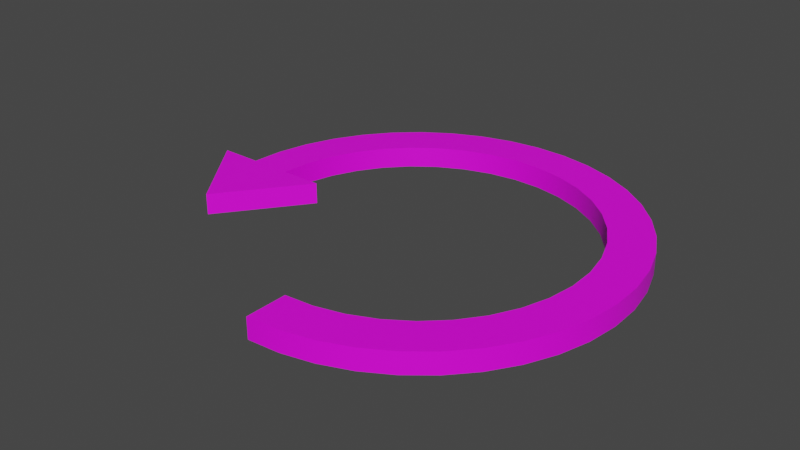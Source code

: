 # Source: arrow.blend  (saved by Blender 2.80.75; exported with 4.5.12 LTS)
import bpy
from mathutils import Matrix  # noqa: F401  (used for matrix-valued properties, if any)

bpy.ops.wm.read_factory_settings(use_empty=True)
scene = bpy.context.scene
scene.name = 'Scene'

# ---- collections
col_collection = bpy.data.collections.new('Collection'); scene.collection.children.link(col_collection)

# ---- images (referenced by path relative to the original .blend; pixels are not part of the script)
import os
ASSET_DIR = os.environ.get("B2B_ASSET_DIR", "")  # directory of the original .blend (textures are referenced by path, not embedded)
HERE = os.path.dirname(os.path.abspath(__file__))  # packed textures are extracted next to this script under _unpacked/

def load_image(name, relpath, width, height, colorspace="sRGB"):
    """Load a texture the original file referenced (path relative to the .blend, or extracted next to this script)."""
    p = next((c for c in (os.path.join(HERE, relpath), os.path.join(ASSET_DIR, relpath)) if relpath and os.path.exists(c)), "")
    if p:
        img = bpy.data.images.load(p, check_existing=True)
        img.name = name
    else:  # same state as the original file: an image datablock whose file is absent (Cycles renders it pink)
        img = bpy.data.images.new(name, width, height)
        img.source = "FILE"
        img.filepath = "//" + (relpath or name)
    img.colorspace_settings.name = colorspace
    return img
img_arrow_tex_png = load_image('arrow_tex.png', 'arrow_tex.png', 1024, 1024, 'sRGB')

# ---- materials (node trees are filled in below, after node groups)
mat_arrow_tex = bpy.data.materials.new('Arrow_Tex')
mat_arrow_tex.use_transparent_shadow = False

# ---- material node trees
mat_arrow_tex.use_nodes = True; mat_arrow_tex.node_tree.nodes.clear()
_N = mat_arrow_tex.node_tree.nodes; _L = mat_arrow_tex.node_tree.links
n0 = _N.new('ShaderNodeOutputMaterial'); n0.name = 'Material Output'; n0.location = (300, 300)
n1 = _N.new('ShaderNodeBsdfPrincipled'); n1.name = 'Principled BSDF'; n1.location = (10, 300)
n1.distribution = 'GGX'
n1.subsurface_method = 'BURLEY'
n1.inputs[3].default_value = 1.45
n1.inputs[27].default_value = (0.0, 0.0, 0.0, 1.0)
n1.inputs[28].default_value = 1.0
n2 = _N.new('ShaderNodeTexImage'); n2.name = 'Image Texture'; n2.location = (-359, 298)
n2.image = img_arrow_tex_png
_L.new(n1.outputs[0], n0.inputs[0])
_L.new(n2.outputs[0], n1.inputs[0])
n0.is_active_output = True

# ---- world
world_world = bpy.data.worlds.new('World'); scene.world = world_world
world_world.use_nodes = True; world_world.node_tree.nodes.clear()
_N = world_world.node_tree.nodes; _L = world_world.node_tree.links
n0 = _N.new('ShaderNodeOutputWorld'); n0.name = 'World Output'; n0.location = (300, 300)
n1 = _N.new('ShaderNodeBackground'); n1.name = 'Background'; n1.location = (10, 300)
n1.inputs[0].default_value = (0.05088, 0.05088, 0.05088, 1.0)
_L.new(n1.outputs[0], n0.inputs[0])
n0.is_active_output = True
world_world.color = (0.05088, 0.05088, 0.05088)
world_world.use_sun_shadow = False
world_world.sun_shadow_jitter_overblur = 0.0

# ---- meshes
me_arrow = bpy.data.meshes.new('arrow')
me_arrow.from_pydata([(-0.8, 0.0, 0.1), (-0.8, 0.0, 0.0), (-0.7887, 0.134, 0.1), (-0.7887, 0.134, 0.0), (-0.7551, 0.2642, 0.1), (-0.7551, 0.2642, 0.0), (-0.7002, 0.387, 0.1), (-0.7002, 0.387, 0.0), (-0.6255, 0.4988, 0.1), (-0.6255, 0.4988, 0.0), (-0.5331, 0.5965, 0.1), (-0.5331, 0.5965, 0.0), (-0.4256, 0.6774, 0.1), (-0.4256, 0.6774, 0.0), (-0.3061, 0.7391, 0.1), (-0.3061, 0.7391, 0.0), (-0.178, 0.7799, 0.1), (-0.178, 0.7799, 0.0), (-0.04486, 0.7987, 0.1), (-0.04486, 0.7987, 0.0), (0.08957, 0.795, 0.1), (0.08957, 0.795, 0.0), (0.2215, 0.7687, 0.1), (0.2215, 0.7687, 0.0), (0.3471, 0.7208, 0.1), (0.3471, 0.7208, 0.0), (0.4629, 0.6524, 0.1), (0.4629, 0.6524, 0.0), (0.5657, 0.5657, 0.1), (0.5657, 0.5657, 0.0), (0.6524, 0.4629, 0.1), (0.6524, 0.4629, 0.0), (0.7208, 0.3471, 0.1), (0.7208, 0.3471, 0.0), (0.7687, 0.2215, 0.1), (0.7687, 0.2215, 0.0), (0.795, 0.08957, 0.1), (0.795, 0.08957, 0.0), (0.7987, -0.04486, 0.1), (0.7987, -0.04486, 0.0), (0.7799, -0.178, 0.1), (0.7799, -0.178, 0.0), (0.7391, -0.3061, 0.1), (0.7391, -0.3061, 0.0), (0.6774, -0.4256, 0.1), (0.6774, -0.4256, 0.0), (0.5965, -0.5331, 0.1), (0.5965, -0.5331, 0.0), (0.4988, -0.6255, 0.1), (0.4988, -0.6255, 0.0), (0.387, -0.7002, 0.1), (0.387, -0.7002, 0.0), (0.2642, -0.7551, 0.1), (0.2642, -0.7551, 0.0), (0.134, -0.7887, 0.1), (0.134, -0.7887, 0.0), (0.0, -0.8, 0.1), (0.0, -0.8, 0.0), (-0.6, 0.0, 0.0), (-0.6, 0.0, 0.1), (-0.9, -0.4, 0.0), (-0.9, -0.4, 0.1), (-1.2, 0.0, 0.0), (-1.2, 0.0, 0.1), (-1.0, 0.0, 0.0), (-1.0, 0.0, 0.1), (0.0, -1.0, 0.1), (0.0, -1.0, 0.0), (0.1514, -0.9885, 0.1), (0.1514, -0.9885, 0.0), (0.2994, -0.9541, 0.1), (0.2994, -0.9541, 0.0), (0.4404, -0.8978, 0.1), (0.4404, -0.8978, 0.0), (0.5713, -0.8208, 0.1), (0.5713, -0.8208, 0.0), (0.689, -0.7248, 0.1), (0.689, -0.7248, 0.0), (0.7908, -0.6121, 0.1), (0.7908, -0.6121, 0.0), (0.8743, -0.4853, 0.1), (0.8743, -0.4853, 0.0), (0.9378, -0.3473, 0.1), (0.9378, -0.3473, 0.0), (0.9795, -0.2013, 0.1), (0.9795, -0.2013, 0.0), (0.9987, -0.05065, 0.1), (0.9987, -0.05065, 0.0), (0.9949, 0.1012, 0.1), (0.9949, 0.1012, 0.0), (0.9681, 0.2507, 0.1), (0.9681, 0.2507, 0.0), (0.919, 0.3944, 0.1), (0.919, 0.3944, 0.0), (0.8486, 0.529, 0.1), (0.8486, 0.529, 0.0), (0.7588, 0.6514, 0.1), (0.7588, 0.6514, 0.0), (0.6514, 0.7588, 0.1), (0.6514, 0.7588, 0.0), (0.529, 0.8486, 0.1), (0.529, 0.8486, 0.0), (0.3944, 0.919, 0.1), (0.3944, 0.919, 0.0), (0.2507, 0.9681, 0.1), (0.2507, 0.9681, 0.0), (0.1012, 0.9949, 0.1), (0.1012, 0.9949, 0.0), (-0.05065, 0.9987, 0.1), (-0.05065, 0.9987, 0.0), (-0.2013, 0.9795, 0.1), (-0.2013, 0.9795, 0.0), (-0.3473, 0.9378, 0.1), (-0.3473, 0.9378, 0.0), (-0.4853, 0.8743, 0.1), (-0.4853, 0.8743, 0.0), (-0.6121, 0.7908, 0.1), (-0.6121, 0.7908, 0.0), (-0.7248, 0.689, 0.1), (-0.7248, 0.689, 0.0), (-0.8208, 0.5713, 0.1), (-0.8208, 0.5713, 0.0), (-0.8978, 0.4404, 0.1), (-0.8978, 0.4404, 0.0), (-0.9541, 0.2994, 0.1), (-0.9541, 0.2994, 0.0), (-0.9885, 0.1514, 0.1), (-0.9885, 0.1514, 0.0)], [], [(0, 1, 2), (2, 1, 3), (2, 3, 4), (4, 3, 5), (4, 5, 6), (6, 5, 7), (6, 7, 8), (8, 7, 9), (8, 9, 10), (10, 9, 11), (10, 11, 12), (12, 11, 13), (12, 13, 14), (14, 13, 15), (14, 15, 16), (16, 15, 17), (16, 17, 18), (18, 17, 19), (18, 19, 20), (20, 19, 21), (20, 21, 22), (22, 21, 23), (22, 23, 24), (24, 23, 25), (24, 25, 26), (26, 25, 27), (26, 27, 28), (28, 27, 29), (28, 29, 30), (30, 29, 31), (30, 31, 32), (32, 31, 33), (32, 33, 34), (34, 33, 35), (34, 35, 36), (36, 35, 37), (36, 37, 38), (38, 37, 39), (38, 39, 40), (40, 39, 41), (40, 41, 42), (42, 41, 43), (42, 43, 44), (44, 43, 45), (44, 45, 46), (46, 45, 47), (46, 47, 48), (48, 47, 49), (48, 49, 50), (50, 49, 51), (50, 51, 52), (52, 51, 53), (52, 53, 54), (54, 53, 55), (54, 55, 56), (56, 55, 57), (58, 1, 59), (59, 1, 0), (60, 58, 61), (61, 58, 59), (62, 60, 63), (63, 60, 61), (64, 62, 65), (65, 62, 63), (66, 67, 68), (68, 67, 69), (68, 69, 70), (70, 69, 71), (70, 71, 72), (72, 71, 73), (72, 73, 74), (74, 73, 75), (74, 75, 76), (76, 75, 77), (76, 77, 78), (78, 77, 79), (78, 79, 80), (80, 79, 81), (80, 81, 82), (82, 81, 83), (82, 83, 84), (84, 83, 85), (84, 85, 86), (86, 85, 87), (86, 87, 88), (88, 87, 89), (88, 89, 90), (90, 89, 91), (90, 91, 92), (92, 91, 93), (92, 93, 94), (94, 93, 95), (94, 95, 96), (96, 95, 97), (96, 97, 98), (98, 97, 99), (98, 99, 100), (100, 99, 101), (100, 101, 102), (102, 101, 103), (102, 103, 104), (104, 103, 105), (104, 105, 106), (106, 105, 107), (106, 107, 108), (108, 107, 109), (108, 109, 110), (110, 109, 111), (110, 111, 112), (112, 111, 113), (112, 113, 114), (114, 113, 115), (114, 115, 116), (116, 115, 117), (116, 117, 118), (118, 117, 119), (118, 119, 120), (120, 119, 121), (120, 121, 122), (122, 121, 123), (122, 123, 124), (124, 123, 125), (124, 125, 126), (126, 125, 127), (126, 127, 65), (65, 127, 64), (57, 67, 56), (56, 67, 66), (66, 68, 56), (56, 68, 54), (54, 68, 70), (54, 70, 52), (52, 70, 72), (52, 72, 50), (50, 72, 74), (50, 74, 48), (48, 74, 76), (48, 76, 46), (46, 76, 78), (46, 78, 44), (44, 78, 80), (44, 80, 42), (42, 80, 82), (42, 82, 40), (40, 82, 84), (40, 84, 38), (38, 84, 86), (38, 86, 88), (38, 88, 36), (36, 88, 90), (36, 90, 34), (34, 90, 92), (34, 92, 32), (32, 92, 94), (32, 94, 30), (30, 94, 96), (30, 96, 28), (28, 96, 98), (28, 98, 26), (26, 98, 100), (26, 100, 24), (24, 100, 102), (24, 102, 22), (22, 102, 104), (22, 104, 20), (20, 104, 106), (20, 106, 18), (18, 106, 108), (18, 108, 110), (18, 110, 16), (16, 110, 112), (16, 112, 14), (14, 112, 114), (14, 114, 12), (12, 114, 116), (12, 116, 10), (10, 116, 118), (10, 118, 8), (8, 118, 120), (8, 120, 6), (6, 120, 122), (6, 122, 4), (4, 122, 124), (4, 124, 2), (2, 124, 126), (2, 126, 0), (0, 126, 65), (0, 65, 61), (61, 65, 63), (61, 59, 0), (67, 57, 69), (69, 57, 55), (69, 55, 71), (71, 55, 53), (71, 53, 73), (73, 53, 51), (73, 51, 75), (75, 51, 49), (75, 49, 77), (77, 49, 47), (77, 47, 79), (79, 47, 45), (79, 45, 81), (81, 45, 43), (81, 43, 83), (83, 43, 41), (83, 41, 85), (85, 41, 39), (85, 39, 87), (87, 39, 89), (89, 39, 37), (89, 37, 91), (91, 37, 35), (91, 35, 93), (93, 35, 33), (93, 33, 95), (95, 33, 31), (95, 31, 97), (97, 31, 29), (97, 29, 99), (99, 29, 27), (99, 27, 101), (101, 27, 25), (101, 25, 103), (103, 25, 23), (103, 23, 105), (105, 23, 21), (105, 21, 107), (107, 21, 19), (107, 19, 109), (109, 19, 111), (111, 19, 17), (111, 17, 113), (113, 17, 15), (113, 15, 115), (115, 15, 13), (115, 13, 117), (117, 13, 11), (117, 11, 119), (119, 11, 9), (119, 9, 121), (121, 9, 7), (121, 7, 123), (123, 7, 5), (123, 5, 125), (125, 5, 3), (125, 3, 127), (127, 3, 1), (127, 1, 64), (64, 1, 60), (64, 60, 62), (1, 58, 60)])
me_arrow.polygons.foreach_set('use_smooth', [True] * 252)
_k = set([(0, 1), (0, 2), (0, 59), (1, 3), (1, 58), (2, 4), (3, 5), (4, 6), (5, 7), (6, 8), (7, 9), (8, 10), (9, 11), (10, 12), (11, 13), (12, 14), (13, 15), (14, 16), (15, 17), (16, 18), (17, 19), (18, 20), (19, 21), (20, 22), (21, 23), (22, 24), (23, 25), (24, 26), (25, 27), (26, 28), (27, 29), (28, 30), (29, 31), (30, 32), (31, 33), (32, 34), (33, 35), (34, 36), (35, 37), (36, 38), (37, 39), (38, 40), (39, 41), (40, 42), (41, 43), (42, 44), (43, 45), (44, 46), (45, 47), (46, 48), (47, 49), (48, 50), (49, 51), (50, 52), (51, 53), (52, 54), (53, 55), (54, 56), (55, 57), (56, 57), (56, 66), (57, 67), (58, 59), (58, 60), (59, 61), (60, 61), (60, 62), (61, 63), (62, 63), (62, 64), (63, 65), (64, 65), (64, 127), (65, 126), (66, 67), (66, 68), (67, 69), (68, 70), (69, 71), (70, 72), (71, 73), (72, 74), (73, 75), (74, 76), (75, 77), (76, 78), (77, 79), (78, 80), (79, 81), (80, 82), (81, 83), (82, 84), (83, 85), (84, 86), (85, 87), (86, 88), (87, 89), (88, 90), (89, 91), (90, 92), (91, 93), (92, 94), (93, 95), (94, 96), (95, 97), (96, 98), (97, 99), (98, 100), (99, 101), (100, 102), (101, 103), (102, 104), (103, 105), (104, 106), (105, 107), (106, 108), (107, 109), (108, 110), (109, 111), (110, 112), (111, 113), (112, 114), (113, 115), (114, 116), (115, 117), (116, 118), (117, 119), (118, 120), (119, 121), (120, 122), (121, 123), (122, 124), (123, 125), (124, 126), (125, 127)])
me_arrow.attributes.new('sharp_edge', 'BOOLEAN', 'EDGE').data.foreach_set('value', [ (min(e.vertices), max(e.vertices)) in _k for e in me_arrow.edges])
_uv = me_arrow.uv_layers.new(name='UVMap')
_uv.uv.foreach_set('vector', [0.4229, 0.5643, 0.4473, 0.5643, 0.4229, 0.5867, 0.4229, 0.5867, 0.4473, 0.5643, 0.4473, 0.5867, 0.4229, 0.5867, 0.4473, 0.5867, 0.4229, 0.613, 0.4229, 0.613, 0.4473, 0.5867, 0.4473, 0.613, 0.4229, 0.613, 0.4473, 0.613, 0.4229, 0.6424, 0.4229, 0.6424, 0.4473, 0.613, 0.4473, 0.6424, 0.4229, 0.6424, 0.4473, 0.6424, 0.4229, 0.6741, 0.4229, 0.6741, 0.4473, 0.6424, 0.4473, 0.6741, 0.4229, 0.6741, 0.4473, 0.6741, 0.4229, 0.7072, 0.4229, 0.7072, 0.4473, 0.6741, 0.4473, 0.7072, 0.4229, 0.7072, 0.4473, 0.7072, 0.4229, 0.7408, 0.4229, 0.7408, 0.4473, 0.7072, 0.4473, 0.7408, 0.4229, 0.7408, 0.4473, 0.7408, 0.4229, 0.7739, 0.4229, 0.7739, 0.4473, 0.7408, 0.4473, 0.7739, 0.4229, 0.7739, 0.4473, 0.7739, 0.4229, 0.8056, 0.4229, 0.8056, 0.4473, 0.7739, 0.4473, 0.8056, 0.4229, 0.8056, 0.4473, 0.8056, 0.4229, 0.835, 0.4229, 0.835, 0.4473, 0.8056, 0.4473, 0.835, 0.4229, 0.835, 0.4473, 0.835, 0.4229, 0.8613, 0.4229, 0.8613, 0.4473, 0.835, 0.4473, 0.8613, 0.5019, 0.8102, 0.4775, 0.8102, 0.5019, 0.7813, 0.5019, 0.7813, 0.4775, 0.8102, 0.4775, 0.7813, 0.5019, 0.7813, 0.4775, 0.7813, 0.5019, 0.75, 0.5019, 0.75, 0.4775, 0.7813, 0.4775, 0.75, 0.5019, 0.75, 0.4775, 0.75, 0.5019, 0.717, 0.5019, 0.717, 0.4775, 0.75, 0.4775, 0.717, 0.5019, 0.717, 0.4775, 0.717, 0.5019, 0.6835, 0.5019, 0.6835, 0.4775, 0.717, 0.4775, 0.6835, 0.5019, 0.6835, 0.4775, 0.6835, 0.5019, 0.6502, 0.5019, 0.6502, 0.4775, 0.6835, 0.4775, 0.6502, 0.5019, 0.6502, 0.4775, 0.6502, 0.5019, 0.6182, 0.5019, 0.6182, 0.4775, 0.6502, 0.4775, 0.6182, 0.5019, 0.6182, 0.4775, 0.6182, 0.5019, 0.5883, 0.5019, 0.5883, 0.4775, 0.6182, 0.4775, 0.5883, 0.5019, 0.5883, 0.4775, 0.5883, 0.5019, 0.5614, 0.5019, 0.5614, 0.4775, 0.5883, 0.4775, 0.5614, 0.4746, 0.8375, 0.4502, 0.8375, 0.4746, 0.8108, 0.4746, 0.8108, 0.4502, 0.8375, 0.4502, 0.8108, 0.4746, 0.8108, 0.4502, 0.8108, 0.4746, 0.7811, 0.4746, 0.7811, 0.4502, 0.8108, 0.4502, 0.7811, 0.4746, 0.7811, 0.4502, 0.7811, 0.4746, 0.7492, 0.4746, 0.7492, 0.4502, 0.7811, 0.4502, 0.7492, 0.4746, 0.7492, 0.4502, 0.7492, 0.4746, 0.716, 0.4746, 0.716, 0.4502, 0.7492, 0.4502, 0.716, 0.4746, 0.716, 0.4502, 0.716, 0.4746, 0.6824, 0.4746, 0.6824, 0.4502, 0.716, 0.4502, 0.6824, 0.4746, 0.6824, 0.4502, 0.6824, 0.4746, 0.6494, 0.4746, 0.6494, 0.4502, 0.6824, 0.4502, 0.6494, 0.4746, 0.6494, 0.4502, 0.6494, 0.4746, 0.6179, 0.4746, 0.6179, 0.4502, 0.6494, 0.4502, 0.6179, 0.4746, 0.6179, 0.4502, 0.6179, 0.4746, 0.5888, 0.4746, 0.5888, 0.4502, 0.6179, 0.4502, 0.5888, 0.4746, 0.5888, 0.4502, 0.5888, 0.4746, 0.563, 0.4746, 0.563, 0.4502, 0.5888, 0.4502, 0.563, 0.6413, 0.548, 0.6657, 0.548, 0.6413, 0.5733, 0.6413, 0.5733, 0.6657, 0.548, 0.6657, 0.5733, 0.6384, 0.5489, 0.6384, 0.5892, 0.614, 0.5489, 0.614, 0.5489, 0.6384, 0.5892, 0.614, 0.5892, 0.5565, 0.5537, 0.5565, 0.6737, 0.5321, 0.5537, 0.5321, 0.5537, 0.5565, 0.6737, 0.5321, 0.6737, 0.5048, 0.6763, 0.5048, 0.5538, 0.5292, 0.6763, 0.5292, 0.6763, 0.5048, 0.5538, 0.5292, 0.5538, 0.5867, 0.5892, 0.5867, 0.5489, 0.6111, 0.5892, 0.6111, 0.5892, 0.5867, 0.5489, 0.6111, 0.5489, 0.3927, 0.9089, 0.3683, 0.9089, 0.3927, 0.877, 0.3927, 0.877, 0.3683, 0.9089, 0.3683, 0.877, 0.3927, 0.877, 0.3683, 0.877, 0.3927, 0.8423, 0.3927, 0.8423, 0.3683, 0.877, 0.3683, 0.8423, 0.3927, 0.8423, 0.3683, 0.8423, 0.3927, 0.8057, 0.3927, 0.8057, 0.3683, 0.8423, 0.3683, 0.8057, 0.3927, 0.8057, 0.3683, 0.8057, 0.3927, 0.768, 0.3927, 0.768, 0.3683, 0.8057, 0.3683, 0.768, 0.3927, 0.768, 0.3683, 0.768, 0.3927, 0.7301, 0.3927, 0.7301, 0.3683, 0.768, 0.3683, 0.7301, 0.3927, 0.7301, 0.3683, 0.7301, 0.3927, 0.6928, 0.3927, 0.6928, 0.3683, 0.7301, 0.3683, 0.6928, 0.3927, 0.6928, 0.3683, 0.6928, 0.3927, 0.6571, 0.3927, 0.6571, 0.3683, 0.6928, 0.3683, 0.6571, 0.3927, 0.6571, 0.3683, 0.6571, 0.3927, 0.6237, 0.3927, 0.6237, 0.3683, 0.6571, 0.3683, 0.6237, 0.3927, 0.6237, 0.3683, 0.6237, 0.3927, 0.5935, 0.3927, 0.5935, 0.3683, 0.6237, 0.3683, 0.5935, 0.3927, 0.5935, 0.3683, 0.5935, 0.3927, 0.567, 0.3927, 0.567, 0.3683, 0.5935, 0.3683, 0.567, 0.3411, 0.5701, 0.3654, 0.5701, 0.3411, 0.5933, 0.3411, 0.5933, 0.3654, 0.5701, 0.3654, 0.5933, 0.3411, 0.5933, 0.3654, 0.5933, 0.3411, 0.6208, 0.3411, 0.6208, 0.3654, 0.5933, 0.3654, 0.6208, 0.3411, 0.6208, 0.3654, 0.6208, 0.3411, 0.652, 0.3411, 0.652, 0.3654, 0.6208, 0.3654, 0.652, 0.3411, 0.652, 0.3654, 0.652, 0.3411, 0.686, 0.3411, 0.686, 0.3654, 0.652, 0.3654, 0.686, 0.3411, 0.686, 0.3654, 0.686, 0.3411, 0.7222, 0.3411, 0.7222, 0.3654, 0.686, 0.3654, 0.7222, 0.3411, 0.7222, 0.3654, 0.7222, 0.3411, 0.7597, 0.3411, 0.7597, 0.3654, 0.7222, 0.3654, 0.7597, 0.3411, 0.7597, 0.3654, 0.7597, 0.3411, 0.7977, 0.3411, 0.7977, 0.3654, 0.7597, 0.3654, 0.7977, 0.3411, 0.7977, 0.3654, 0.7977, 0.3411, 0.8352, 0.3411, 0.8352, 0.3654, 0.7977, 0.3654, 0.8352, 0.3411, 0.8352, 0.3654, 0.8352, 0.3411, 0.8714, 0.3411, 0.8714, 0.3654, 0.8352, 0.3654, 0.8714, 0.3411, 0.8714, 0.3654, 0.8714, 0.3411, 0.9054, 0.3411, 0.9054, 0.3654, 0.8714, 0.3654, 0.9054, 0.3411, 0.9054, 0.3654, 0.9054, 0.3411, 0.9366, 0.3411, 0.9366, 0.3654, 0.9054, 0.3654, 0.9366, 0.3411, 0.9366, 0.3654, 0.9366, 0.3411, 0.9641, 0.3411, 0.9641, 0.3654, 0.9366, 0.3654, 0.9641, 0.3956, 0.5654, 0.42, 0.5654, 0.3956, 0.5952, 0.3956, 0.5952, 0.42, 0.5654, 0.42, 0.5952, 0.3956, 0.5952, 0.42, 0.5952, 0.3956, 0.6282, 0.3956, 0.6282, 0.42, 0.5952, 0.42, 0.6282, 0.3956, 0.6282, 0.42, 0.6282, 0.3956, 0.6637, 0.3956, 0.6637, 0.42, 0.6282, 0.42, 0.6637, 0.3956, 0.6637, 0.42, 0.6637, 0.3956, 0.7008, 0.3956, 0.7008, 0.42, 0.6637, 0.42, 0.7008, 0.3956, 0.7008, 0.42, 0.7008, 0.3956, 0.7387, 0.3956, 0.7387, 0.42, 0.7008, 0.42, 0.7387, 0.3956, 0.7387, 0.42, 0.7387, 0.3956, 0.7764, 0.3956, 0.7764, 0.42, 0.7387, 0.42, 0.7764, 0.3956, 0.7764, 0.42, 0.7764, 0.3956, 0.8132, 0.3956, 0.8132, 0.42, 0.7764, 0.42, 0.8132, 0.3956, 0.8132, 0.42, 0.8132, 0.3956, 0.8482, 0.3956, 0.8482, 0.42, 0.8132, 0.42, 0.8482, 0.3956, 0.8482, 0.42, 0.8482, 0.3956, 0.8806, 0.3956, 0.8806, 0.42, 0.8482, 0.42, 0.8806, 0.5838, 0.5489, 0.5838, 0.5894, 0.5594, 0.5489, 0.5594, 0.5489, 0.5838, 0.5894, 0.5594, 0.5894, 0.4732, 0.4182, 0.4504, 0.4481, 0.4327, 0.3905, 0.4327, 0.3905, 0.4504, 0.4481, 0.4122, 0.4168, 0.4122, 0.4168, 0.4504, 0.4481, 0.4234, 0.4741, 0.4122, 0.4168, 0.4234, 0.4741, 0.3878, 0.4392, 0.3878, 0.4392, 0.4234, 0.4741, 0.3929, 0.4956, 0.3878, 0.4392, 0.3929, 0.4956, 0.3601, 0.4571, 0.3601, 0.4571, 0.3929, 0.4956, 0.3596, 0.5121, 0.3601, 0.4571, 0.3596, 0.5121, 0.3298, 0.47, 0.3298, 0.47, 0.3596, 0.5121, 0.3243, 0.5233, 0.3298, 0.47, 0.3243, 0.5233, 0.2979, 0.4775, 0.2979, 0.4775, 0.3243, 0.5233, 0.2876, 0.5289, 0.2979, 0.4775, 0.2876, 0.5289, 0.2651, 0.4795, 0.2651, 0.4795, 0.2876, 0.5289, 0.2506, 0.5287, 0.2651, 0.4795, 0.2506, 0.5287, 0.2326, 0.4757, 0.2326, 0.4757, 0.2506, 0.5287, 0.2141, 0.5227, 0.2326, 0.4757, 0.2141, 0.5227, 0.2011, 0.4665, 0.2011, 0.4665, 0.2141, 0.5227, 0.1788, 0.5112, 0.2011, 0.4665, 0.1788, 0.5112, 0.1715, 0.4519, 0.1715, 0.4519, 0.1788, 0.5112, 0.1457, 0.4943, 0.1715, 0.4519, 0.1457, 0.4943, 0.1154, 0.4724, 0.1715, 0.4519, 0.1154, 0.4724, 0.1448, 0.4325, 0.1448, 0.4325, 0.1154, 0.4724, 0.08869, 0.4462, 0.1448, 0.4325, 0.08869, 0.4462, 0.1216, 0.4088, 0.1216, 0.4088, 0.08869, 0.4462, 0.06619, 0.416, 0.1216, 0.4088, 0.06619, 0.416, 0.1026, 0.3814, 0.1026, 0.3814, 0.06619, 0.416, 0.0484, 0.3828, 0.1026, 0.3814, 0.0484, 0.3828, 0.08831, 0.3511, 0.08831, 0.3511, 0.0484, 0.3828, 0.03572, 0.3471, 0.08831, 0.3511, 0.03572, 0.3471, 0.07921, 0.3189, 0.07921, 0.3189, 0.03572, 0.3471, 0.02847, 0.3099, 0.07921, 0.3189, 0.02847, 0.3099, 0.0755, 0.2855, 0.0755, 0.2855, 0.02847, 0.3099, 0.02679, 0.272, 0.0755, 0.2855, 0.02679, 0.272, 0.07731, 0.252, 0.07731, 0.252, 0.02679, 0.272, 0.03073, 0.2343, 0.07731, 0.252, 0.03073, 0.2343, 0.08457, 0.2192, 0.08457, 0.2192, 0.03073, 0.2343, 0.04019, 0.1976, 0.08457, 0.2192, 0.04019, 0.1976, 0.09708, 0.1881, 0.09708, 0.1881, 0.04019, 0.1976, 0.05497, 0.1629, 0.09708, 0.1881, 0.05497, 0.1629, 0.1145, 0.1597, 0.1145, 0.1597, 0.05497, 0.1629, 0.07472, 0.1308, 0.1145, 0.1597, 0.07472, 0.1308, 0.09897, 0.1021, 0.1145, 0.1597, 0.09897, 0.1021, 0.1363, 0.1346, 0.1363, 0.1346, 0.09897, 0.1021, 0.1272, 0.07756, 0.1363, 0.1346, 0.1272, 0.07756, 0.1619, 0.1136, 0.1619, 0.1136, 0.1272, 0.07756, 0.1587, 0.05766, 0.1619, 0.1136, 0.1587, 0.05766, 0.1906, 0.09736, 0.1906, 0.09736, 0.1587, 0.05766, 0.1928, 0.04289, 0.1906, 0.09736, 0.1928, 0.04289, 0.2215, 0.08623, 0.2215, 0.08623, 0.1928, 0.04289, 0.2287, 0.03357, 0.2215, 0.08623, 0.2287, 0.03357, 0.2538, 0.08057, 0.2538, 0.08057, 0.2287, 0.03357, 0.2655, 0.02994, 0.2538, 0.08057, 0.2655, 0.02994, 0.2866, 0.08053, 0.2866, 0.08053, 0.2655, 0.02994, 0.3025, 0.03206, 0.2866, 0.08053, 0.3025, 0.03206, 0.3189, 0.08613, 0.3189, 0.08613, 0.3025, 0.03206, 0.3387, 0.03989, 0.3189, 0.08613, 0.3387, 0.03989, 0.3499, 0.09719, 0.3499, 0.09719, 0.3387, 0.03989, 0.3733, 0.05325, 0.3499, 0.09719, 0.3733, 0.05325, 0.3786, 0.1134, 0.3786, 0.1134, 0.3733, 0.05325, 0.4056, 0.07184, 0.3786, 0.1134, 0.4056, 0.07184, 0.4732, 0.148, 0.4732, 0.148, 0.4056, 0.07184, 0.4327, 0.03027, 0.4732, 0.148, 0.3515, 0.155, 0.3786, 0.1134, 0.9732, 0.1405, 0.9327, 0.1683, 0.9504, 0.1107, 0.9504, 0.1107, 0.9327, 0.1683, 0.9122, 0.142, 0.9504, 0.1107, 0.9122, 0.142, 0.9234, 0.08468, 0.9234, 0.08468, 0.9122, 0.142, 0.8878, 0.1196, 0.9234, 0.08468, 0.8878, 0.1196, 0.8929, 0.06317, 0.8929, 0.06317, 0.8878, 0.1196, 0.8601, 0.1017, 0.8929, 0.06317, 0.8601, 0.1017, 0.8596, 0.04665, 0.8596, 0.04665, 0.8601, 0.1017, 0.8298, 0.08877, 0.8596, 0.04665, 0.8298, 0.08877, 0.8243, 0.03548, 0.8243, 0.03548, 0.8298, 0.08877, 0.7979, 0.08126, 0.8243, 0.03548, 0.7979, 0.08126, 0.7876, 0.02994, 0.7876, 0.02994, 0.7979, 0.08126, 0.7651, 0.07934, 0.7876, 0.02994, 0.7651, 0.07934, 0.7506, 0.03014, 0.7506, 0.03014, 0.7651, 0.07934, 0.7326, 0.08307, 0.7506, 0.03014, 0.7326, 0.08307, 0.7141, 0.03608, 0.7141, 0.03608, 0.7326, 0.08307, 0.7011, 0.09234, 0.7141, 0.03608, 0.7011, 0.09234, 0.6788, 0.04763, 0.6788, 0.04763, 0.7011, 0.09234, 0.6715, 0.1069, 0.6788, 0.04763, 0.6715, 0.1069, 0.6457, 0.06451, 0.6457, 0.06451, 0.6715, 0.1069, 0.6154, 0.08635, 0.6154, 0.08635, 0.6715, 0.1069, 0.6448, 0.1263, 0.6154, 0.08635, 0.6448, 0.1263, 0.5887, 0.1126, 0.5887, 0.1126, 0.6448, 0.1263, 0.6216, 0.15, 0.5887, 0.1126, 0.6216, 0.15, 0.5662, 0.1428, 0.5662, 0.1428, 0.6216, 0.15, 0.6026, 0.1774, 0.5662, 0.1428, 0.6026, 0.1774, 0.5484, 0.176, 0.5484, 0.176, 0.6026, 0.1774, 0.5883, 0.2076, 0.5484, 0.176, 0.5883, 0.2076, 0.5357, 0.2117, 0.5357, 0.2117, 0.5883, 0.2076, 0.5792, 0.2399, 0.5357, 0.2117, 0.5792, 0.2399, 0.5285, 0.2489, 0.5285, 0.2489, 0.5792, 0.2399, 0.5755, 0.2733, 0.5285, 0.2489, 0.5755, 0.2733, 0.5268, 0.2868, 0.5268, 0.2868, 0.5755, 0.2733, 0.5773, 0.3068, 0.5268, 0.2868, 0.5773, 0.3068, 0.5307, 0.3245, 0.5307, 0.3245, 0.5773, 0.3068, 0.5846, 0.3396, 0.5307, 0.3245, 0.5846, 0.3396, 0.5402, 0.3612, 0.5402, 0.3612, 0.5846, 0.3396, 0.5971, 0.3706, 0.5402, 0.3612, 0.5971, 0.3706, 0.555, 0.3959, 0.555, 0.3959, 0.5971, 0.3706, 0.6145, 0.3991, 0.555, 0.3959, 0.6145, 0.3991, 0.5747, 0.428, 0.5747, 0.428, 0.6145, 0.3991, 0.599, 0.4567, 0.599, 0.4567, 0.6145, 0.3991, 0.6363, 0.4242, 0.599, 0.4567, 0.6363, 0.4242, 0.6272, 0.4812, 0.6272, 0.4812, 0.6363, 0.4242, 0.6619, 0.4452, 0.6272, 0.4812, 0.6619, 0.4452, 0.6587, 0.5011, 0.6587, 0.5011, 0.6619, 0.4452, 0.6906, 0.4614, 0.6587, 0.5011, 0.6906, 0.4614, 0.6928, 0.5159, 0.6928, 0.5159, 0.6906, 0.4614, 0.7215, 0.4726, 0.6928, 0.5159, 0.7215, 0.4726, 0.7287, 0.5252, 0.7287, 0.5252, 0.7215, 0.4726, 0.7538, 0.4782, 0.7287, 0.5252, 0.7538, 0.4782, 0.7655, 0.5289, 0.7655, 0.5289, 0.7538, 0.4782, 0.7866, 0.4783, 0.7655, 0.5289, 0.7866, 0.4783, 0.8025, 0.5267, 0.8025, 0.5267, 0.7866, 0.4783, 0.8189, 0.4727, 0.8025, 0.5267, 0.8189, 0.4727, 0.8387, 0.5189, 0.8387, 0.5189, 0.8189, 0.4727, 0.8499, 0.4616, 0.8387, 0.5189, 0.8499, 0.4616, 0.8733, 0.5055, 0.8733, 0.5055, 0.8499, 0.4616, 0.8786, 0.4454, 0.8733, 0.5055, 0.8786, 0.4454, 0.9056, 0.487, 0.9056, 0.487, 0.8786, 0.4454, 0.9732, 0.4107, 0.9056, 0.487, 0.9732, 0.4107, 0.9327, 0.5285, 0.8786, 0.4454, 0.8515, 0.4038, 0.9732, 0.4107])
me_arrow.materials.append(mat_arrow_tex)
me_arrow.use_remesh_preserve_volume = False
me_arrow.use_remesh_preserve_attributes = False
me_arrow.use_mirror_vertex_groups = False
me_arrow.update()
me_arrow.normals_split_custom_set([tuple(v) for v in zip(*[iter([1.0, -1.749e-05, 3.673e-09, 1.0, -1.705e-05, 0.0, 0.9859, -0.1675, 0.0, 0.9859, -0.1675, 0.0, 1.0, -1.705e-05, 0.0, 0.9859, -0.1675, 0.0, 0.9859, -0.1675, 0.0, 0.9859, -0.1675, 0.0, 0.9439, -0.3303, 0.0, 0.9439, -0.3303, 0.0, 0.9859, -0.1675, 0.0, 0.9439, -0.3303, 0.0, 0.9439, -0.3303, 0.0, 0.9439, -0.3303, 0.0, 0.8752, -0.4837, 0.0, 0.8752, -0.4837, 0.0, 0.9439, -0.3303, 0.0, 0.8752, -0.4837, 0.0, 0.8752, -0.4837, 0.0, 0.8752, -0.4837, 0.0, 0.7818, -0.6235, 0.0, 0.7818, -0.6235, 0.0, 0.8752, -0.4837, 0.0, 0.7818, -0.6235, 0.0, 0.7818, -0.6235, 0.0, 0.7818, -0.6235, 0.0, 0.6663, -0.7456, 0.0, 0.6663, -0.7456, 0.0, 0.7818, -0.6235, 0.0, 0.6663, -0.7456, 0.0, 0.6663, -0.7456, 0.0, 0.6663, -0.7456, 0.0, 0.532, -0.8467, 0.0, 0.532, -0.8467, 0.0, 0.6663, -0.7456, 0.0, 0.532, -0.8467, 0.0, 0.532, -0.8467, 0.0, 0.532, -0.8467, 0.0, 0.3827, -0.9239, 0.0, 0.3827, -0.9239, 0.0, 0.532, -0.8467, 0.0, 0.3827, -0.9239, 0.0, 0.3827, -0.9239, 0.0, 0.3827, -0.9239, 0.0, 0.2225, -0.9749, 0.0, 0.2225, -0.9749, 0.0, 0.3827, -0.9239, 0.0, 0.2225, -0.9749, 0.0, 0.2225, -0.9749, 0.0, 0.2225, -0.9749, 0.0, 0.05607, -0.9984, 0.0, 0.05607, -0.9984, 0.0, 0.2225, -0.9749, 0.0, 0.05607, -0.9984, 0.0, 0.05607, -0.9984, 0.0, 0.05607, -0.9984, 0.0, -0.112, -0.9937, 0.0, -0.112, -0.9937, 0.0, 0.05607, -0.9984, 0.0, -0.112, -0.9937, 0.0, -0.112, -0.9937, 0.0, -0.112, -0.9937, 0.0, -0.2768, -0.9609, 0.0, -0.2768, -0.9609, 0.0, -0.112, -0.9937, 0.0, -0.2768, -0.9609, 0.0, -0.2768, -0.9609, 0.0, -0.2768, -0.9609, 0.0, -0.4339, -0.901, 0.0, -0.4339, -0.901, 0.0, -0.2768, -0.9609, 0.0, -0.4339, -0.901, 0.0, -0.4339, -0.901, 0.0, -0.4339, -0.901, 0.0, -0.5787, -0.8156, 0.0, -0.5787, -0.8156, 0.0, -0.4339, -0.901, 0.0, -0.5787, -0.8156, 0.0, -0.5787, -0.8156, 0.0, -0.5787, -0.8156, 0.0, -0.7071, -0.7071, 0.0, -0.7071, -0.7071, 0.0, -0.5787, -0.8156, 0.0, -0.7071, -0.7071, 0.0, -0.7071, -0.7071, 0.0, -0.7071, -0.7071, 0.0, -0.8156, -0.5787, 0.0, -0.8156, -0.5787, 0.0, -0.7071, -0.7071, 0.0, -0.8156, -0.5787, 0.0, -0.8156, -0.5787, 0.0, -0.8156, -0.5787, 0.0, -0.901, -0.4339, 0.0, -0.901, -0.4339, 0.0, -0.8156, -0.5787, 0.0, -0.901, -0.4339, 0.0, -0.901, -0.4339, 0.0, -0.901, -0.4339, 0.0, -0.9609, -0.2768, 0.0, -0.9609, -0.2768, 0.0, -0.901, -0.4339, 0.0, -0.9609, -0.2768, 0.0, -0.9609, -0.2768, 0.0, -0.9609, -0.2768, 0.0, -0.9937, -0.112, 0.0, -0.9937, -0.112, 0.0, -0.9609, -0.2768, 0.0, -0.9937, -0.112, 0.0, -0.9937, -0.112, 0.0, -0.9937, -0.112, 0.0, -0.9984, 0.05607, 0.0, -0.9984, 0.05607, 0.0, -0.9937, -0.112, 0.0, -0.9984, 0.05607, 0.0, -0.9984, 0.05607, 0.0, -0.9984, 0.05607, 0.0, -0.9749, 0.2225, 0.0, -0.9749, 0.2225, 0.0, -0.9984, 0.05607, 0.0, -0.9749, 0.2225, 0.0, -0.9749, 0.2225, 0.0, -0.9749, 0.2225, 0.0, -0.9239, 0.3827, 0.0, -0.9239, 0.3827, 0.0, -0.9749, 0.2225, 0.0, -0.9239, 0.3827, 0.0, -0.9239, 0.3827, 0.0, -0.9239, 0.3827, 0.0, -0.8467, 0.532, 0.0, -0.8467, 0.532, 0.0, -0.9239, 0.3827, 0.0, -0.8467, 0.532, 0.0, -0.8467, 0.532, 0.0, -0.8467, 0.532, 0.0, -0.7456, 0.6663, 0.0, -0.7456, 0.6663, 0.0, -0.8467, 0.532, 0.0, -0.7456, 0.6663, 0.0, -0.7456, 0.6663, 0.0, -0.7456, 0.6663, 0.0, -0.6235, 0.7818, 0.0, -0.6235, 0.7818, 0.0, -0.7456, 0.6663, 0.0, -0.6235, 0.7818, 0.0, -0.6235, 0.7818, 0.0, -0.6235, 0.7818, 0.0, -0.4837, 0.8752, 0.0, -0.4837, 0.8752, 0.0, -0.6235, 0.7818, 0.0, -0.4837, 0.8752, 0.0, -0.4837, 0.8752, 0.0, -0.4837, 0.8752, 0.0, -0.3303, 0.9439, 0.0, -0.3303, 0.9439, 0.0, -0.4837, 0.8752, 0.0, -0.3303, 0.9439, 0.0, -0.3303, 0.9439, 0.0, -0.3303, 0.9439, 0.0, -0.1675, 0.9859, 0.0, -0.1675, 0.9859, 0.0, -0.3303, 0.9439, 0.0, -0.1675, 0.9859, 0.0, -0.1675, 0.9859, 0.0, -0.1675, 0.9859, 0.0, -1.664e-05, 1.0, 0.0, -1.664e-05, 1.0, 0.0, -0.1675, 0.9859, 0.0, -1.664e-05, 1.0, -3.673e-09, 0.0, 1.0, 0.0, 0.0, 1.0, 0.0, 0.0, 1.0, 0.0, 0.0, 1.0, 0.0, 0.0, 1.0, 0.0, 0.0, 1.0, 0.0, 0.8, -0.6, 0.0, 0.8, -0.6, 0.0, 0.8, -0.6, 0.0, 0.8, -0.6, 0.0, 0.8, -0.6, 0.0, 0.8, -0.6, 0.0, -0.8, -0.6, 0.0, -0.8, -0.6, 0.0, -0.8, -0.6, 0.0, -0.8, -0.6, 0.0, -0.8, -0.6, 0.0, -0.8, -0.6, 0.0, 0.0, 1.0, 0.0, 0.0, 1.0, 0.0, 0.0, 1.0, 0.0, 0.0, 1.0, 0.0, 0.0, 1.0, 0.0, 0.0, 1.0, 0.0, -2.19e-05, -1.0, -3.646e-06, -2.19e-05, -1.0, 3.629e-06, 0.1514, -0.9885, 0.0, 0.1514, -0.9885, 0.0, -2.19e-05, -1.0, 3.629e-06, 0.1514, -0.9885, 0.0, 0.1514, -0.9885, 0.0, 0.1514, -0.9885, 0.0, 0.2994, -0.9541, 0.0, 0.2994, -0.9541, 0.0, 0.1514, -0.9885, 0.0, 0.2994, -0.9541, 0.0, 0.2994, -0.9541, 0.0, 0.2994, -0.9541, 0.0, 0.4404, -0.8978, 0.0, 0.4404, -0.8978, 0.0, 0.2994, -0.9541, 0.0, 0.4404, -0.8978, 0.0, 0.4404, -0.8978, 0.0, 0.4404, -0.8978, 0.0, 0.5713, -0.8208, 0.0, 0.5713, -0.8208, 0.0, 0.4404, -0.8978, 0.0, 0.5713, -0.8208, 0.0, 0.5713, -0.8208, 0.0, 0.5713, -0.8208, 0.0, 0.689, -0.7248, 0.0, 0.689, -0.7248, 0.0, 0.5713, -0.8208, 0.0, 0.689, -0.7248, 0.0, 0.689, -0.7248, 0.0, 0.689, -0.7248, 0.0, 0.7908, -0.6121, 0.0, 0.7908, -0.6121, 0.0, 0.689, -0.7248, 0.0, 0.7908, -0.6121, 0.0, 0.7908, -0.6121, 0.0, 0.7908, -0.6121, 0.0, 0.8743, -0.4853, 0.0, 0.8743, -0.4853, 0.0, 0.7908, -0.6121, 0.0, 0.8743, -0.4853, 0.0, 0.8743, -0.4853, 0.0, 0.8743, -0.4853, 0.0, 0.9378, -0.3473, 0.0, 0.9378, -0.3473, 0.0, 0.8743, -0.4853, 0.0, 0.9378, -0.3473, 0.0, 0.9378, -0.3473, 0.0, 0.9378, -0.3473, 0.0, 0.9795, -0.2013, 0.0, 0.9795, -0.2013, 0.0, 0.9378, -0.3473, 0.0, 0.9795, -0.2013, 0.0, 0.9795, -0.2013, 0.0, 0.9795, -0.2013, 0.0, 0.9987, -0.05065, 0.0, 0.9987, -0.05065, 0.0, 0.9795, -0.2013, 0.0, 0.9987, -0.05065, 0.0, 0.9987, -0.05065, 0.0, 0.9987, -0.05065, 0.0, 0.9949, 0.1012, 0.0, 0.9949, 0.1012, 0.0, 0.9987, -0.05065, 0.0, 0.9949, 0.1012, 0.0, 0.9949, 0.1012, 0.0, 0.9949, 0.1012, 0.0, 0.9681, 0.2507, 0.0, 0.9681, 0.2507, 0.0, 0.9949, 0.1012, 0.0, 0.9681, 0.2507, 0.0, 0.9681, 0.2507, 0.0, 0.9681, 0.2507, 0.0, 0.919, 0.3944, 0.0, 0.919, 0.3944, 0.0, 0.9681, 0.2507, 0.0, 0.919, 0.3944, 0.0, 0.919, 0.3944, 0.0, 0.919, 0.3944, 0.0, 0.8486, 0.529, 0.0, 0.8486, 0.529, 0.0, 0.919, 0.3944, 0.0, 0.8486, 0.529, 0.0, 0.8486, 0.529, 0.0, 0.8486, 0.529, 0.0, 0.7588, 0.6514, 0.0, 0.7588, 0.6514, 0.0, 0.8486, 0.529, 0.0, 0.7588, 0.6514, 0.0, 0.7588, 0.6514, 0.0, 0.7588, 0.6514, 0.0, 0.6514, 0.7588, 0.0, 0.6514, 0.7588, 0.0, 0.7588, 0.6514, 0.0, 0.6514, 0.7588, 0.0, 0.6514, 0.7588, 0.0, 0.6514, 0.7588, 0.0, 0.529, 0.8486, 0.0, 0.529, 0.8486, 0.0, 0.6514, 0.7588, 0.0, 0.529, 0.8486, 0.0, 0.529, 0.8486, 0.0, 0.529, 0.8486, 0.0, 0.3944, 0.919, 0.0, 0.3944, 0.919, 0.0, 0.529, 0.8486, 0.0, 0.3944, 0.919, 0.0, 0.3944, 0.919, 0.0, 0.3944, 0.919, 0.0, 0.2507, 0.9681, 0.0, 0.2507, 0.9681, 0.0, 0.3944, 0.919, 0.0, 0.2507, 0.9681, 0.0, 0.2507, 0.9681, 0.0, 0.2507, 0.9681, 0.0, 0.1012, 0.9949, 0.0, 0.1012, 0.9949, 0.0, 0.2507, 0.9681, 0.0, 0.1012, 0.9949, 0.0, 0.1012, 0.9949, 0.0, 0.1012, 0.9949, 0.0, -0.05065, 0.9987, 0.0, -0.05065, 0.9987, 0.0, 0.1012, 0.9949, 0.0, -0.05065, 0.9987, 0.0, -0.05065, 0.9987, 0.0, -0.05065, 0.9987, 0.0, -0.2013, 0.9795, 0.0, -0.2013, 0.9795, 0.0, -0.05065, 0.9987, 0.0, -0.2013, 0.9795, 0.0, -0.2013, 0.9795, 0.0, -0.2013, 0.9795, 0.0, -0.3473, 0.9378, 0.0, -0.3473, 0.9378, 0.0, -0.2013, 0.9795, 0.0, -0.3473, 0.9378, 0.0, -0.3473, 0.9378, 0.0, -0.3473, 0.9378, 0.0, -0.4853, 0.8743, 0.0, -0.4853, 0.8743, 0.0, -0.3473, 0.9378, 0.0, -0.4853, 0.8743, 0.0, -0.4853, 0.8743, 0.0, -0.4853, 0.8743, 0.0, -0.6121, 0.7908, 0.0, -0.6121, 0.7908, 0.0, -0.4853, 0.8743, 0.0, -0.6121, 0.7908, 0.0, -0.6121, 0.7908, 0.0, -0.6121, 0.7908, 0.0, -0.7248, 0.689, 0.0, -0.7248, 0.689, 0.0, -0.6121, 0.7908, 0.0, -0.7248, 0.689, 0.0, -0.7248, 0.689, 0.0, -0.7248, 0.689, 0.0, -0.8208, 0.5713, 0.0, -0.8208, 0.5713, 0.0, -0.7248, 0.689, 0.0, -0.8208, 0.5713, 0.0, -0.8208, 0.5713, 0.0, -0.8208, 0.5713, 0.0, -0.8978, 0.4404, 0.0, -0.8978, 0.4404, 0.0, -0.8208, 0.5713, 0.0, -0.8978, 0.4404, 0.0, -0.8978, 0.4404, 0.0, -0.8978, 0.4404, 0.0, -0.9541, 0.2994, 0.0, -0.9541, 0.2994, 0.0, -0.8978, 0.4404, 0.0, -0.9541, 0.2994, 0.0, -0.9541, 0.2994, 0.0, -0.9541, 0.2994, 0.0, -0.9885, 0.1514, 0.0, -0.9885, 0.1514, 0.0, -0.9541, 0.2994, 0.0, -0.9885, 0.1514, 0.0, -0.9885, 0.1514, 0.0, -0.9885, 0.1514, 0.0, -1.0, -2.19e-05, -3.629e-06, -1.0, -2.19e-05, -3.629e-06, -0.9885, 0.1514, 0.0, -1.0, -2.19e-05, 3.646e-06, -1.0, 0.0, 0.0, -1.0, 0.0, 0.0, -1.0, 0.0, 0.0, -1.0, 0.0, 0.0, -1.0, 0.0, 0.0, -1.0, 0.0, 0.0, 0.0, 0.0, 1.0, 2.726e-08, 0.0, 1.0, 8.164e-08, 0.0, 1.0, 8.164e-08, 0.0, 1.0, 2.726e-08, 0.0, 1.0, 2.256e-08, 0.0, 1.0, 2.256e-08, 0.0, 1.0, 2.726e-08, 0.0, 1.0, -1.391e-08, 0.0, 1.0, 2.256e-08, 0.0, 1.0, -1.391e-08, 0.0, 1.0, -5.532e-08, 0.0, 1.0, -5.532e-08, 0.0, 1.0, -1.391e-08, 0.0, 1.0, 1.1e-08, 0.0, 1.0, -5.532e-08, 0.0, 1.0, 1.1e-08, 0.0, 1.0, 0.0, 0.0, 1.0, 0.0, 0.0, 1.0, 1.1e-08, 0.0, 1.0, 2.585e-08, 0.0, 1.0, 0.0, 0.0, 1.0, 2.585e-08, 0.0, 1.0, 1.38e-08, 0.0, 1.0, 1.38e-08, 0.0, 1.0, 2.585e-08, 0.0, 1.0, -3.932e-10, 0.0, 1.0, 1.38e-08, 0.0, 1.0, -3.932e-10, 0.0, 1.0, -1.382e-08, 0.0, 1.0, -1.382e-08, 0.0, 1.0, -3.932e-10, 0.0, 1.0, -2.544e-08, 0.0, 1.0, -1.382e-08, 0.0, 1.0, -2.544e-08, 0.0, 1.0, -5.74e-08, 0.0, 1.0, -5.74e-08, 0.0, 1.0, -2.544e-08, 0.0, 1.0, -6.488e-09, 0.0, 1.0, -5.74e-08, 0.0, 1.0, -6.488e-09, 0.0, 1.0, -3.296e-08, 0.0, 1.0, -3.296e-08, 0.0, 1.0, -6.488e-09, 0.0, 1.0, 2.79e-08, 0.0, 1.0, -3.296e-08, 0.0, 1.0, 2.79e-08, 0.0, 1.0, 0.0, 0.0, 1.0, 0.0, 0.0, 1.0, 2.79e-08, 0.0, 1.0, 4.056e-08, 0.0, 1.0, 0.0, 0.0, 1.0, 4.056e-08, 0.0, 1.0, 1.044e-08, 0.0, 1.0, 1.044e-08, 0.0, 1.0, 4.056e-08, 0.0, 1.0, 6.071e-08, 0.0, 1.0, 1.044e-08, 0.0, 1.0, 6.071e-08, 0.0, 1.0, 4.98e-08, 0.0, 1.0, 1.044e-08, 0.0, 1.0, 4.98e-08, 0.0, 1.0, -1.52e-08, 0.0, 1.0, -1.52e-08, 0.0, 1.0, 4.98e-08, 0.0, 1.0, 5.951e-08, 0.0, 1.0, -1.52e-08, 0.0, 1.0, 5.951e-08, 0.0, 1.0, -3.279e-08, 0.0, 1.0, -3.279e-08, 0.0, 1.0, 5.951e-08, 0.0, 1.0, 7.387e-09, 0.0, 1.0, -3.279e-08, 0.0, 1.0, 7.387e-09, 0.0, 1.0, -4.167e-08, 0.0, 1.0, -4.167e-08, 0.0, 1.0, 7.387e-09, 0.0, 1.0, -3.35e-08, 0.0, 1.0, -4.167e-08, 0.0, 1.0, -3.35e-08, 0.0, 1.0, -2.784e-08, 0.0, 1.0, -2.784e-08, 0.0, 1.0, -3.35e-08, 0.0, 1.0, 1.179e-09, 0.0, 1.0, -2.784e-08, 0.0, 1.0, 1.179e-09, 0.0, 1.0, 1.383e-08, 0.0, 1.0, 1.383e-08, 0.0, 1.0, 1.179e-09, 0.0, 1.0, 1.179e-09, 0.0, 1.0, 1.383e-08, 0.0, 1.0, 1.179e-09, 0.0, 1.0, 1.439e-08, 0.0, 1.0, 1.439e-08, 0.0, 1.0, 1.179e-09, 0.0, 1.0, -2.313e-08, 0.0, 1.0, 1.439e-08, 0.0, 1.0, -2.313e-08, 0.0, 1.0, 4.672e-08, 0.0, 1.0, 4.672e-08, 0.0, 1.0, -2.313e-08, 0.0, 1.0, -2.113e-08, 0.0, 1.0, 4.672e-08, 0.0, 1.0, -2.113e-08, 0.0, 1.0, 9.088e-09, 0.0, 1.0, 9.088e-09, 0.0, 1.0, -2.113e-08, 0.0, 1.0, -2.873e-08, 0.0, 1.0, 9.088e-09, 0.0, 1.0, -2.873e-08, 0.0, 1.0, 0.0, 0.0, 1.0, 0.0, 0.0, 1.0, -2.873e-08, 0.0, 1.0, -3.13e-08, 0.0, 1.0, 0.0, 0.0, 1.0, -3.13e-08, 0.0, 1.0, -1.978e-08, 0.0, 1.0, -1.978e-08, 0.0, 1.0, -3.13e-08, 0.0, 1.0, -4.964e-08, 0.0, 1.0, -1.978e-08, 0.0, 1.0, -4.964e-08, 0.0, 1.0, 4.37e-08, 0.0, 1.0, -1.978e-08, 0.0, 1.0, 4.37e-08, 0.0, 1.0, -2.418e-08, 0.0, 1.0, -2.418e-08, 0.0, 1.0, 4.37e-08, 0.0, 1.0, 3.154e-08, 0.0, 1.0, -2.418e-08, 0.0, 1.0, 3.154e-08, 0.0, 1.0, -4.734e-08, 0.0, 1.0, -4.734e-08, 0.0, 1.0, 3.154e-08, 0.0, 1.0, 2.236e-08, 0.0, 1.0, -4.734e-08, 0.0, 1.0, 2.236e-08, 0.0, 1.0, -4.918e-08, 0.0, 1.0, -4.918e-08, 0.0, 1.0, 2.236e-08, 0.0, 1.0, -3.724e-09, 0.0, 1.0, -4.918e-08, 0.0, 1.0, -3.724e-09, 0.0, 1.0, 1.176e-08, 0.0, 1.0, 1.176e-08, 0.0, 1.0, -3.724e-09, 0.0, 1.0, 2.964e-08, 0.0, 1.0, 1.176e-08, 0.0, 1.0, 2.964e-08, 0.0, 1.0, 3.731e-08, 0.0, 1.0, 3.731e-08, 0.0, 1.0, 2.964e-08, 0.0, 1.0, -2.585e-08, 0.0, 1.0, 3.731e-08, 0.0, 1.0, -2.585e-08, 0.0, 1.0, 0.0, 0.0, 1.0, 0.0, 0.0, 1.0, -2.585e-08, 0.0, 1.0, -2.2e-08, 0.0, 1.0, 0.0, 0.0, 1.0, -2.2e-08, 0.0, 1.0, -1.34e-08, 0.0, 1.0, -1.34e-08, 0.0, 1.0, -2.2e-08, 0.0, 1.0, -2.831e-08, 0.0, 1.0, -1.34e-08, 0.0, 1.0, -2.831e-08, 0.0, 1.0, 0.0, 0.0, 1.0, 0.0, 0.0, 1.0, -2.831e-08, 0.0, 1.0, 0.0, 0.0, 1.0, 0.0, 0.0, 1.0, 0.0, 0.0, 1.0, 0.0, 0.0, 1.0, 0.0, 0.0, 1.0, 0.0, 0.0, 1.0, 0.0, 0.0, 1.0, 0.0, 0.0, 1.0, 0.0, 0.0, 1.0, 0.0, 0.0, 1.0, 0.0, 0.0, 1.0, 0.0, 0.0, 1.0, 0.0, 0.0, 1.0, 0.0, 0.0, 1.0, 0.0, 0.0, 1.0, 0.0, 0.0, 1.0, 0.0, 0.0, -1.0, 0.0, 0.0, -1.0, 0.0, 0.0, -1.0, 0.0, 0.0, -1.0, 0.0, 0.0, -1.0, 0.0, 0.0, -1.0, 0.0, 0.0, -1.0, 0.0, 0.0, -1.0, 0.0, 0.0, -1.0, 0.0, 0.0, -1.0, 0.0, 0.0, -1.0, 0.0, 0.0, -1.0, 0.0, 0.0, -1.0, 0.0, 0.0, -1.0, 0.0, 0.0, -1.0, 0.0, 0.0, -1.0, 0.0, 0.0, -1.0, 0.0, 0.0, -1.0, 0.0, 0.0, -1.0, 0.0, 0.0, -1.0, 0.0, 0.0, -1.0, 0.0, 0.0, -1.0, 0.0, 0.0, -1.0, 0.0, 0.0, -1.0, 0.0, 0.0, -1.0, 0.0, 0.0, -1.0, 0.0, 0.0, -1.0, 0.0, 0.0, -1.0, 0.0, 0.0, -1.0, 0.0, 0.0, -1.0, 0.0, 0.0, -1.0, 0.0, 0.0, -1.0, 0.0, 0.0, -1.0, 0.0, 0.0, -1.0, 0.0, 0.0, -1.0, 0.0, 0.0, -1.0, 0.0, 0.0, -1.0, 0.0, 0.0, -1.0, 0.0, 0.0, -1.0, 0.0, 0.0, -1.0, 0.0, 0.0, -1.0, 0.0, 0.0, -1.0, 0.0, 0.0, -1.0, 0.0, 0.0, -1.0, 0.0, 0.0, -1.0, 0.0, 0.0, -1.0, 0.0, 0.0, -1.0, 0.0, 0.0, -1.0, 0.0, 0.0, -1.0, 0.0, 0.0, -1.0, 0.0, 0.0, -1.0, 0.0, 0.0, -1.0, 0.0, 0.0, -1.0, 0.0, 0.0, -1.0, 0.0, 0.0, -1.0, 0.0, 0.0, -1.0, 0.0, 0.0, -1.0, 0.0, 0.0, -1.0, 0.0, 0.0, -1.0, 0.0, 0.0, -1.0, 0.0, 0.0, -1.0, 0.0, 0.0, -1.0, 0.0, 0.0, -1.0, 0.0, 0.0, -1.0, 0.0, 0.0, -1.0, 0.0, 0.0, -1.0, 0.0, 0.0, -1.0, 0.0, 0.0, -1.0, 0.0, 0.0, -1.0, 0.0, 0.0, -1.0, 0.0, 0.0, -1.0, 0.0, 0.0, -1.0, 0.0, 0.0, -1.0, 0.0, 0.0, -1.0, 0.0, 0.0, -1.0, 0.0, 0.0, -1.0, 0.0, 0.0, -1.0, 0.0, 0.0, -1.0, 0.0, 0.0, -1.0, 0.0, 0.0, -1.0, 0.0, 0.0, -1.0, 0.0, 0.0, -1.0, 0.0, 0.0, -1.0, 0.0, 0.0, -1.0, 0.0, 0.0, -1.0, 0.0, 0.0, -1.0, 0.0, 0.0, -1.0, 0.0, 0.0, -1.0, 0.0, 0.0, -1.0, 0.0, 0.0, -1.0, 0.0, 0.0, -1.0, 0.0, 0.0, -1.0, 0.0, 0.0, -1.0, 0.0, 0.0, -1.0, 0.0, 0.0, -1.0, 0.0, 0.0, -1.0, 0.0, 0.0, -1.0, 0.0, 0.0, -1.0, 0.0, 0.0, -1.0, 0.0, 0.0, -1.0, 0.0, 0.0, -1.0, 0.0, 0.0, -1.0, 0.0, 0.0, -1.0, 0.0, 0.0, -1.0, 0.0, 0.0, -1.0, 0.0, 0.0, -1.0, 0.0, 0.0, -1.0, 0.0, 0.0, -1.0, 0.0, 0.0, -1.0, 0.0, 0.0, -1.0, 0.0, 0.0, -1.0, 0.0, 0.0, -1.0, 0.0, 0.0, -1.0, 0.0, 0.0, -1.0, 0.0, 0.0, -1.0, 0.0, 0.0, -1.0, 0.0, 0.0, -1.0, 0.0, 0.0, -1.0, 0.0, 0.0, -1.0, 0.0, 0.0, -1.0, 0.0, 0.0, -1.0, 0.0, 0.0, -1.0, 0.0, 0.0, -1.0, 0.0, 0.0, -1.0, 0.0, 0.0, -1.0, 0.0, 0.0, -1.0, 0.0, 0.0, -1.0, 0.0, 0.0, -1.0, 0.0, 0.0, -1.0, 0.0, 0.0, -1.0, 0.0, 0.0, -1.0, 0.0, 0.0, -1.0, 0.0, 0.0, -1.0, 0.0, 0.0, -1.0, 0.0, 0.0, -1.0, 0.0, 0.0, -1.0, 0.0, 0.0, -1.0, 0.0, 0.0, -1.0, 0.0, 0.0, -1.0, 0.0, 0.0, -1.0, 0.0, 0.0, -1.0, 0.0, 0.0, -1.0, 0.0, 0.0, -1.0, 0.0, 0.0, -1.0, 0.0, 0.0, -1.0, 0.0, 0.0, -1.0, 0.0, 0.0, -1.0, 0.0, 0.0, -1.0, 0.0, 0.0, -1.0, 0.0, 0.0, -1.0, 0.0, 0.0, -1.0, 0.0, 0.0, -1.0, 0.0, 0.0, -1.0, 0.0, 0.0, -1.0, 0.0, 0.0, -1.0, 0.0, 0.0, -1.0, 0.0, 0.0, -1.0, 0.0, 0.0, -1.0, 0.0, 0.0, -1.0, 0.0, 0.0, -1.0, 0.0, 0.0, -1.0, 0.0, 0.0, -1.0, 0.0, 0.0, -1.0, 0.0, 0.0, -1.0, 0.0, 0.0, -1.0, 0.0, 0.0, -1.0, 0.0, 0.0, -1.0, 0.0, 0.0, -1.0, 0.0, 0.0, -1.0, 0.0, 0.0, -1.0, 0.0, 0.0, -1.0, 0.0, 0.0, -1.0, 0.0, 0.0, -1.0, 0.0, 0.0, -1.0, 0.0, 0.0, -1.0, 0.0, 0.0, -1.0, 0.0, 0.0, -1.0, 0.0, 0.0, -1.0, 0.0, 0.0, -1.0, 0.0, 0.0, -1.0, 0.0, 0.0, -1.0, 0.0, 0.0, -1.0, 0.0, 0.0, -1.0, 0.0, 0.0, -1.0, 0.0, 0.0, -1.0, 0.0, 0.0, -1.0])] * 3)])

# ---- objects
ob_arrow = bpy.data.objects.new('arrow', me_arrow)

# ---- transforms, parenting, visibility, modifiers, constraints
ob_arrow.location = (0.0, 0.0, 0.0)
ob_arrow.scale = (0.1, 0.1, 0.1)
ob_arrow.lineart.crease_threshold = 0.0

# ---- collection membership
col_collection.objects.link(ob_arrow)

# ---- scene / render settings (as saved in the file)
scene.frame_start = 1; scene.frame_end = 250; scene.frame_set(1)
scene.render.engine = 'BLENDER_EEVEE_NEXT'
scene.cycles.use_denoising = False
scene.cycles.samples = 128
scene.cycles.sampling_pattern = 'TABULATED_SOBOL'
scene.cycles.use_adaptive_sampling = False
scene.cycles.use_light_tree = False
scene.view_settings.view_transform = 'Filmic'
bpy.context.view_layer.update()

# ---- added for rendering (the .blend has no active camera and no usable light): camera, sun
cam_auto = bpy.data.cameras.new('AutoCamera')
cam_auto.lens = 50.0
cam_auto.sensor_width = 36.0
cam_auto.clip_end = 1000.0
ob_auto_camera = bpy.data.objects.new('AutoCamera', cam_auto)
scene.collection.objects.link(ob_auto_camera)
ob_auto_camera.location = (0.265013, -0.330157, 0.225062)
ob_auto_camera.rotation_euler = (1.09748, -7.21219e-08, 0.694738)
scene.camera = ob_auto_camera
light_auto_sun = bpy.data.lights.new('AutoSun', 'SUN')
light_auto_sun.energy = 3.0
light_auto_sun.angle = 0.0523599
ob_auto_sun = bpy.data.objects.new('AutoSun', light_auto_sun)
scene.collection.objects.link(ob_auto_sun)
ob_auto_sun.rotation_euler = (0.872665, 0.174533, 0.523599)
bpy.context.view_layer.update()
